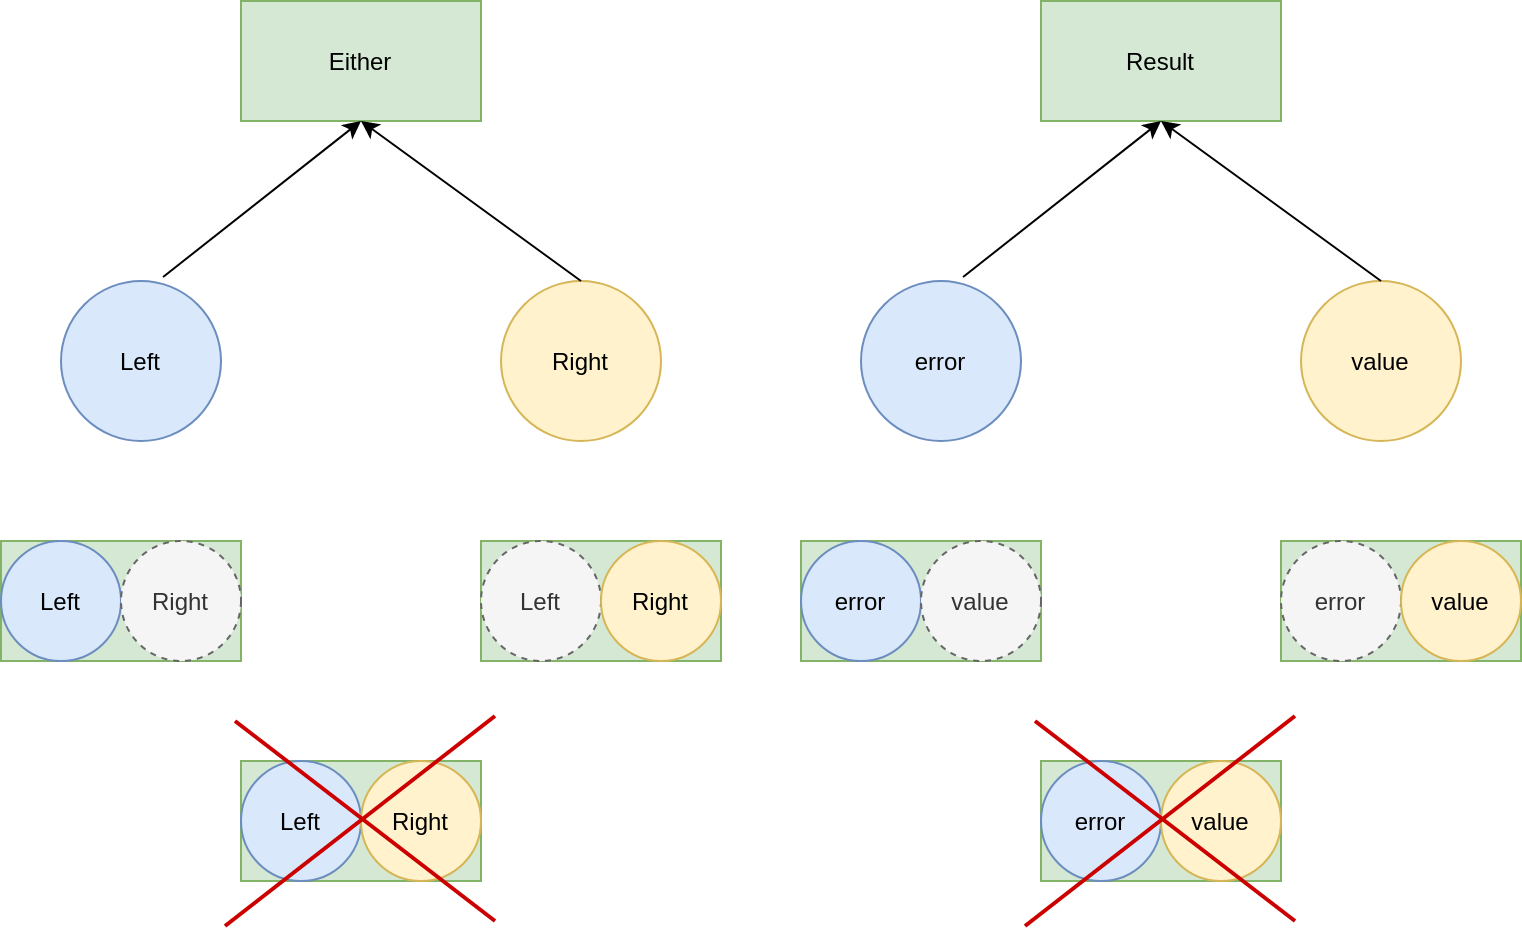

The diagram above was exported from draw.io. Its source (the exported page's mxGraphModel, read from the mxfile embedded in the PNG):
<mxGraphModel dx="1085" dy="726" grid="1" gridSize="10" guides="1" tooltips="1" connect="1" arrows="1" fold="1" page="1" pageScale="1" pageWidth="827" pageHeight="1169" math="0" shadow="0">
  <root>
    <mxCell id="0" />
    <mxCell id="1" parent="0" />
    <mxCell id="uIb9Vo-6Dp3hNIJryRYq-2" value="Left" style="ellipse;whiteSpace=wrap;html=1;aspect=fixed;fillColor=#dae8fc;strokeColor=#6c8ebf;" vertex="1" parent="1">
      <mxGeometry x="270" y="250" width="80" height="80" as="geometry" />
    </mxCell>
    <mxCell id="uIb9Vo-6Dp3hNIJryRYq-3" value="Either" style="rounded=0;whiteSpace=wrap;html=1;fillColor=#d5e8d4;strokeColor=#82b366;" vertex="1" parent="1">
      <mxGeometry x="360" y="110" width="120" height="60" as="geometry" />
    </mxCell>
    <mxCell id="uIb9Vo-6Dp3hNIJryRYq-5" value="Right" style="ellipse;whiteSpace=wrap;html=1;aspect=fixed;fillColor=#fff2cc;strokeColor=#d6b656;" vertex="1" parent="1">
      <mxGeometry x="490" y="250" width="80" height="80" as="geometry" />
    </mxCell>
    <mxCell id="uIb9Vo-6Dp3hNIJryRYq-6" value="" style="endArrow=classic;html=1;rounded=0;entryX=0.5;entryY=1;entryDx=0;entryDy=0;exitX=0.638;exitY=-0.025;exitDx=0;exitDy=0;exitPerimeter=0;" edge="1" parent="1" source="uIb9Vo-6Dp3hNIJryRYq-2" target="uIb9Vo-6Dp3hNIJryRYq-3">
      <mxGeometry width="50" height="50" relative="1" as="geometry">
        <mxPoint x="390" y="340" as="sourcePoint" />
        <mxPoint x="440" y="290" as="targetPoint" />
      </mxGeometry>
    </mxCell>
    <mxCell id="uIb9Vo-6Dp3hNIJryRYq-7" value="" style="endArrow=classic;html=1;rounded=0;entryX=0.5;entryY=1;entryDx=0;entryDy=0;exitX=0.5;exitY=0;exitDx=0;exitDy=0;" edge="1" parent="1" source="uIb9Vo-6Dp3hNIJryRYq-5" target="uIb9Vo-6Dp3hNIJryRYq-3">
      <mxGeometry width="50" height="50" relative="1" as="geometry">
        <mxPoint x="390" y="340" as="sourcePoint" />
        <mxPoint x="440" y="290" as="targetPoint" />
      </mxGeometry>
    </mxCell>
    <mxCell id="uIb9Vo-6Dp3hNIJryRYq-8" value="" style="rounded=0;whiteSpace=wrap;html=1;fillColor=#d5e8d4;strokeColor=#82b366;" vertex="1" parent="1">
      <mxGeometry x="240" y="380" width="120" height="60" as="geometry" />
    </mxCell>
    <mxCell id="uIb9Vo-6Dp3hNIJryRYq-9" value="Left" style="ellipse;whiteSpace=wrap;html=1;aspect=fixed;fillColor=#dae8fc;strokeColor=#6c8ebf;" vertex="1" parent="1">
      <mxGeometry x="240" y="380" width="60" height="60" as="geometry" />
    </mxCell>
    <mxCell id="uIb9Vo-6Dp3hNIJryRYq-10" value="Right" style="ellipse;whiteSpace=wrap;html=1;aspect=fixed;dashed=1;fillColor=#f5f5f5;fontColor=#333333;strokeColor=#666666;" vertex="1" parent="1">
      <mxGeometry x="300" y="380" width="60" height="60" as="geometry" />
    </mxCell>
    <mxCell id="uIb9Vo-6Dp3hNIJryRYq-11" value="" style="rounded=0;whiteSpace=wrap;html=1;fillColor=#d5e8d4;strokeColor=#82b366;" vertex="1" parent="1">
      <mxGeometry x="480" y="380" width="120" height="60" as="geometry" />
    </mxCell>
    <mxCell id="uIb9Vo-6Dp3hNIJryRYq-12" value="Left" style="ellipse;whiteSpace=wrap;html=1;aspect=fixed;fillColor=#f5f5f5;strokeColor=#666666;fontColor=#333333;dashed=1;" vertex="1" parent="1">
      <mxGeometry x="480" y="380" width="60" height="60" as="geometry" />
    </mxCell>
    <mxCell id="uIb9Vo-6Dp3hNIJryRYq-13" value="Right" style="ellipse;whiteSpace=wrap;html=1;aspect=fixed;fillColor=#fff2cc;strokeColor=#d6b656;" vertex="1" parent="1">
      <mxGeometry x="540" y="380" width="60" height="60" as="geometry" />
    </mxCell>
    <mxCell id="uIb9Vo-6Dp3hNIJryRYq-14" value="" style="rounded=0;whiteSpace=wrap;html=1;fillColor=#d5e8d4;strokeColor=#82b366;" vertex="1" parent="1">
      <mxGeometry x="360" y="490" width="120" height="60" as="geometry" />
    </mxCell>
    <mxCell id="uIb9Vo-6Dp3hNIJryRYq-15" value="Left" style="ellipse;whiteSpace=wrap;html=1;aspect=fixed;fillColor=#dae8fc;strokeColor=#6c8ebf;" vertex="1" parent="1">
      <mxGeometry x="360" y="490" width="60" height="60" as="geometry" />
    </mxCell>
    <mxCell id="uIb9Vo-6Dp3hNIJryRYq-16" value="Right" style="ellipse;whiteSpace=wrap;html=1;aspect=fixed;fillColor=#fff2cc;strokeColor=#d6b656;" vertex="1" parent="1">
      <mxGeometry x="420" y="490" width="60" height="60" as="geometry" />
    </mxCell>
    <mxCell id="uIb9Vo-6Dp3hNIJryRYq-17" value="" style="endArrow=none;html=1;rounded=0;strokeWidth=2;strokeColor=#CC0000;" edge="1" parent="1">
      <mxGeometry width="50" height="50" relative="1" as="geometry">
        <mxPoint x="352" y="572.5" as="sourcePoint" />
        <mxPoint x="487" y="467.5" as="targetPoint" />
      </mxGeometry>
    </mxCell>
    <mxCell id="uIb9Vo-6Dp3hNIJryRYq-18" value="" style="endArrow=none;html=1;rounded=0;strokeWidth=2;strokeColor=#CC0000;" edge="1" parent="1">
      <mxGeometry width="50" height="50" relative="1" as="geometry">
        <mxPoint x="357" y="470" as="sourcePoint" />
        <mxPoint x="487" y="570" as="targetPoint" />
      </mxGeometry>
    </mxCell>
    <mxCell id="uIb9Vo-6Dp3hNIJryRYq-19" value="error" style="ellipse;whiteSpace=wrap;html=1;aspect=fixed;fillColor=#dae8fc;strokeColor=#6c8ebf;" vertex="1" parent="1">
      <mxGeometry x="670" y="250" width="80" height="80" as="geometry" />
    </mxCell>
    <mxCell id="uIb9Vo-6Dp3hNIJryRYq-20" value="Result" style="rounded=0;whiteSpace=wrap;html=1;fillColor=#d5e8d4;strokeColor=#82b366;" vertex="1" parent="1">
      <mxGeometry x="760" y="110" width="120" height="60" as="geometry" />
    </mxCell>
    <mxCell id="uIb9Vo-6Dp3hNIJryRYq-21" value="value" style="ellipse;whiteSpace=wrap;html=1;aspect=fixed;fillColor=#fff2cc;strokeColor=#d6b656;" vertex="1" parent="1">
      <mxGeometry x="890" y="250" width="80" height="80" as="geometry" />
    </mxCell>
    <mxCell id="uIb9Vo-6Dp3hNIJryRYq-22" value="" style="endArrow=classic;html=1;rounded=0;entryX=0.5;entryY=1;entryDx=0;entryDy=0;exitX=0.638;exitY=-0.025;exitDx=0;exitDy=0;exitPerimeter=0;" edge="1" parent="1" source="uIb9Vo-6Dp3hNIJryRYq-19" target="uIb9Vo-6Dp3hNIJryRYq-20">
      <mxGeometry width="50" height="50" relative="1" as="geometry">
        <mxPoint x="790" y="340" as="sourcePoint" />
        <mxPoint x="840" y="290" as="targetPoint" />
      </mxGeometry>
    </mxCell>
    <mxCell id="uIb9Vo-6Dp3hNIJryRYq-23" value="" style="endArrow=classic;html=1;rounded=0;entryX=0.5;entryY=1;entryDx=0;entryDy=0;exitX=0.5;exitY=0;exitDx=0;exitDy=0;" edge="1" parent="1" source="uIb9Vo-6Dp3hNIJryRYq-21" target="uIb9Vo-6Dp3hNIJryRYq-20">
      <mxGeometry width="50" height="50" relative="1" as="geometry">
        <mxPoint x="790" y="340" as="sourcePoint" />
        <mxPoint x="840" y="290" as="targetPoint" />
      </mxGeometry>
    </mxCell>
    <mxCell id="uIb9Vo-6Dp3hNIJryRYq-24" value="" style="rounded=0;whiteSpace=wrap;html=1;fillColor=#d5e8d4;strokeColor=#82b366;" vertex="1" parent="1">
      <mxGeometry x="640" y="380" width="120" height="60" as="geometry" />
    </mxCell>
    <mxCell id="uIb9Vo-6Dp3hNIJryRYq-25" value="error" style="ellipse;whiteSpace=wrap;html=1;aspect=fixed;fillColor=#dae8fc;strokeColor=#6c8ebf;" vertex="1" parent="1">
      <mxGeometry x="640" y="380" width="60" height="60" as="geometry" />
    </mxCell>
    <mxCell id="uIb9Vo-6Dp3hNIJryRYq-26" value="value" style="ellipse;whiteSpace=wrap;html=1;aspect=fixed;dashed=1;fillColor=#f5f5f5;fontColor=#333333;strokeColor=#666666;" vertex="1" parent="1">
      <mxGeometry x="700" y="380" width="60" height="60" as="geometry" />
    </mxCell>
    <mxCell id="uIb9Vo-6Dp3hNIJryRYq-27" value="" style="rounded=0;whiteSpace=wrap;html=1;fillColor=#d5e8d4;strokeColor=#82b366;" vertex="1" parent="1">
      <mxGeometry x="880" y="380" width="120" height="60" as="geometry" />
    </mxCell>
    <mxCell id="uIb9Vo-6Dp3hNIJryRYq-28" value="error" style="ellipse;whiteSpace=wrap;html=1;aspect=fixed;fillColor=#f5f5f5;strokeColor=#666666;fontColor=#333333;dashed=1;" vertex="1" parent="1">
      <mxGeometry x="880" y="380" width="60" height="60" as="geometry" />
    </mxCell>
    <mxCell id="uIb9Vo-6Dp3hNIJryRYq-29" value="value" style="ellipse;whiteSpace=wrap;html=1;aspect=fixed;fillColor=#fff2cc;strokeColor=#d6b656;" vertex="1" parent="1">
      <mxGeometry x="940" y="380" width="60" height="60" as="geometry" />
    </mxCell>
    <mxCell id="uIb9Vo-6Dp3hNIJryRYq-30" value="" style="rounded=0;whiteSpace=wrap;html=1;fillColor=#d5e8d4;strokeColor=#82b366;" vertex="1" parent="1">
      <mxGeometry x="760" y="490" width="120" height="60" as="geometry" />
    </mxCell>
    <mxCell id="uIb9Vo-6Dp3hNIJryRYq-31" value="error" style="ellipse;whiteSpace=wrap;html=1;aspect=fixed;fillColor=#dae8fc;strokeColor=#6c8ebf;" vertex="1" parent="1">
      <mxGeometry x="760" y="490" width="60" height="60" as="geometry" />
    </mxCell>
    <mxCell id="uIb9Vo-6Dp3hNIJryRYq-32" value="value" style="ellipse;whiteSpace=wrap;html=1;aspect=fixed;fillColor=#fff2cc;strokeColor=#d6b656;" vertex="1" parent="1">
      <mxGeometry x="820" y="490" width="60" height="60" as="geometry" />
    </mxCell>
    <mxCell id="uIb9Vo-6Dp3hNIJryRYq-33" value="" style="endArrow=none;html=1;rounded=0;strokeWidth=2;strokeColor=#CC0000;" edge="1" parent="1">
      <mxGeometry width="50" height="50" relative="1" as="geometry">
        <mxPoint x="752" y="572.5" as="sourcePoint" />
        <mxPoint x="887" y="467.5" as="targetPoint" />
      </mxGeometry>
    </mxCell>
    <mxCell id="uIb9Vo-6Dp3hNIJryRYq-34" value="" style="endArrow=none;html=1;rounded=0;strokeWidth=2;strokeColor=#CC0000;" edge="1" parent="1">
      <mxGeometry width="50" height="50" relative="1" as="geometry">
        <mxPoint x="757" y="470" as="sourcePoint" />
        <mxPoint x="887" y="570" as="targetPoint" />
      </mxGeometry>
    </mxCell>
  </root>
</mxGraphModel>